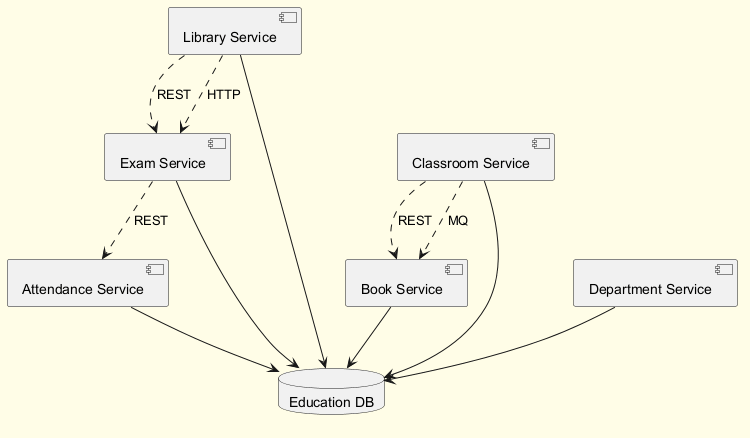

The diagram above was rendered by PlantUML. Its source (embedded in the PNG):
@startuml
skinparam backgroundColor #FFFDE7
skinparam classBackgroundColor #FFF9C4
skinparam classBorderColor #F57F17
component "Book Service" as C_BookService
component "Exam Service" as C_ExamService
component "Attendance Service" as C_AttendanceService
component "Classroom Service" as C_ClassroomService
component "Department Service" as C_DepartmentService
component "Library Service" as C_LibraryService
database "Education DB" as DB_education
C_BookService --> DB_education
C_ExamService --> DB_education
C_AttendanceService --> DB_education
C_ClassroomService --> DB_education
C_DepartmentService --> DB_education
C_LibraryService --> DB_education
C_LibraryService ..> C_ExamService : REST
C_ExamService ..> C_AttendanceService : REST
C_ClassroomService ..> C_BookService : REST
C_LibraryService ..> C_ExamService : HTTP
C_ClassroomService ..> C_BookService : MQ
@enduml